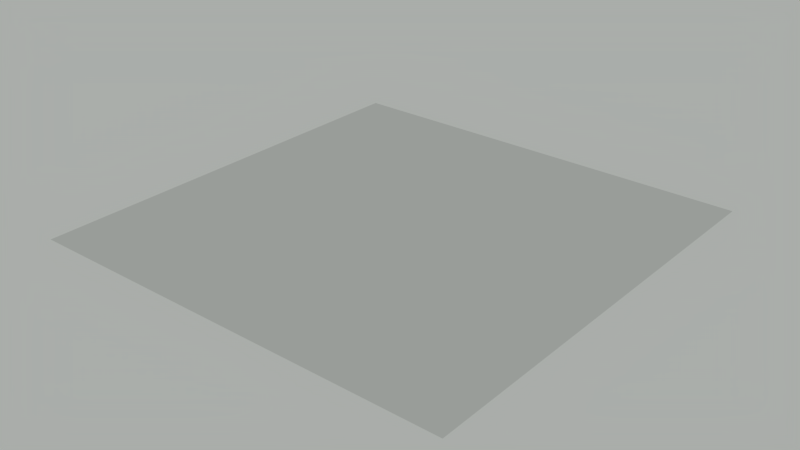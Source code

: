 # Source: c_trees0.blend  (saved by Blender 2.66.1; exported with 4.5.12 LTS)
import bpy
from mathutils import Matrix  # noqa: F401  (used for matrix-valued properties, if any)

bpy.ops.wm.read_factory_settings(use_empty=True)
scene = bpy.context.scene
scene.name = 'c_trees0'

# ---- collections
col_collection_1 = bpy.data.collections.new('Collection 1'); scene.collection.children.link(col_collection_1)

# ---- materials (node trees are filled in below, after node groups)
mat_material = bpy.data.materials.new('Material')
mat_material.alpha_threshold = 0.0
mat_material.use_transparent_shadow = False
mat_material.roughness = 0.5
mat_material.line_color = (0.0, 0.0, 0.0, 1.0)

# ---- material node trees

# ---- world
world_world = bpy.data.worlds.new('World'); scene.world = world_world
world_world.color = (0.4, 0.42, 0.4)
world_world.use_sun_shadow = False
world_world.sun_shadow_jitter_overblur = 0.0
world_world.cycles.sampling_method = 'MANUAL'
world_world.cycles.sample_map_resolution = 256

# ---- meshes
me_c_trees0 = bpy.data.meshes.new('c_trees0')
me_c_trees0.from_pydata([(50.0, 50.0, 0.0), (50.0, -50.0, 0.0), (-50.0, -50.0, 0.0), (-50.0, 50.0, 0.0)], [], [(0, 3, 2, 1)])
_uv = me_c_trees0.uv_layers.new(name='UVMap')
_uv.uv.foreach_set('vector', [-6.106, -6.106, 7.106, -6.106, 7.106, 7.106, -6.106, 7.106])
me_c_trees0.materials.append(mat_material)
me_c_trees0.use_remesh_preserve_volume = False
me_c_trees0.use_remesh_preserve_attributes = False
me_c_trees0.use_mirror_vertex_groups = False
me_c_trees0.update()

# ---- objects
ob_c_trees0 = bpy.data.objects.new('c_trees0', me_c_trees0)

# ---- transforms, parenting, visibility, modifiers, constraints
ob_c_trees0.location = (0.0, 0.0, 0.0)
ob_c_trees0.lock_rotations_4d = False
ob_c_trees0.empty_display_type = 'ARROWS'
ob_c_trees0.lineart.crease_threshold = 0.0

# ---- collection membership
col_collection_1.objects.link(ob_c_trees0)

# ---- scene / render settings (as saved in the file)
scene.frame_start = 1; scene.frame_end = 250; scene.frame_set(1)
scene.render.engine = 'BLENDER_EEVEE_NEXT'
scene.render.image_settings.color_mode = 'RGB'
scene.render.image_settings.compression = 90
scene.render.resolution_percentage = 50
scene.render.dither_intensity = 0.0
scene.render.bake_margin = 2
scene.cycles.use_denoising = False
scene.cycles.samples = 10
scene.cycles.sampling_pattern = 'TABULATED_SOBOL'
scene.cycles.light_sampling_threshold = 0.0
scene.cycles.use_adaptive_sampling = False
scene.cycles.use_light_tree = False
scene.cycles.blur_glossy = 0.0
scene.cycles.volume_bounces = 1
scene.cycles.pixel_filter_type = 'GAUSSIAN'
scene.cycles.sample_clamp_indirect = 0.0
scene.view_settings.view_transform = 'Standard'
bpy.context.view_layer.update()

# ---- added for rendering (the .blend has no active camera): camera
cam_auto = bpy.data.cameras.new('AutoCamera')
cam_auto.lens = 50.0
cam_auto.sensor_width = 36.0
cam_auto.clip_end = 2296.35
ob_auto_camera = bpy.data.objects.new('AutoCamera', cam_auto)
scene.collection.objects.link(ob_auto_camera)
ob_auto_camera.location = (130.847, -157.016, 104.677)
ob_auto_camera.rotation_euler = (1.09748, -7.21219e-08, 0.694738)
scene.camera = ob_auto_camera
bpy.context.view_layer.update()
